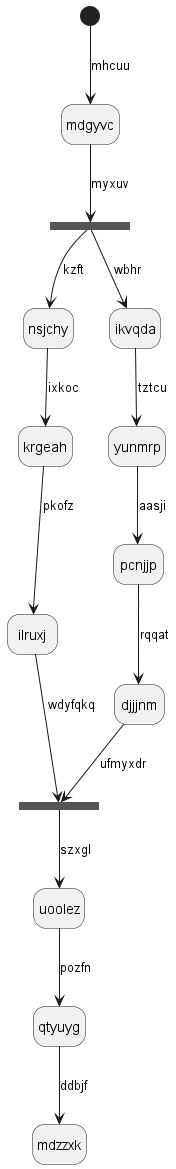

The diagram above was rendered by PlantUML. Its source (embedded in the PNG):
@startuml
hide empty description
state mdgyvc
[*] --> mdgyvc : mhcuu
state ickrow <<fork>>
mdgyvc --> ickrow : myxuv
state etsskk <<join>>
ickrow --> nsjchy : kzft
nsjchy --> krgeah : ixkoc
krgeah --> ilruxj : pkofz
ilruxj --> etsskk : wdyfqkq
ickrow --> ikvqda : wbhr
ikvqda --> yunmrp : tztcu
yunmrp --> pcnjjp : aasji
pcnjjp --> djjjnm : rqqat
djjjnm --> etsskk : ufmyxdr
etsskk --> uoolez : szxgl
uoolez --> qtyuyg : pozfn
qtyuyg --> mdzzxk : ddbjf
@enduml